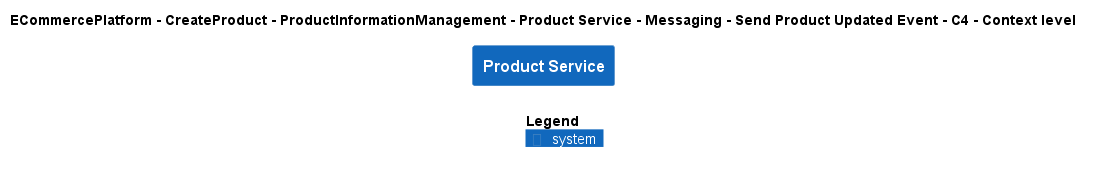

The diagram above was rendered by PlantUML. Its source (embedded in the PNG):
@startuml
!include ..\..\..\..\..\..\..\..\..\.c4s\C4_Context.puml

AddElementTag("c4interflow:lifecycle:new", $bgColor=green, $fontColor=#ffffff, $borderColor=green, $shadowing="False")
AddElementTag("c4interflow:lifecycle:changed", $bgColor=orange, $fontColor=#ffffff, $borderColor=orange, $shadowing="False")
AddElementTag("c4interflow:lifecycle:removed", $bgColor=red, $fontColor=#ffffff, $borderColor=red, $shadowing="False")

AddRelTag("c4interflow:lifecycle:new", $textColor=green, $lineColor=green)
AddRelTag("c4interflow:lifecycle:changed", $textColor=orange, $lineColor=orange)
AddRelTag("c4interflow:lifecycle:removed", $textColor=red, $lineColor=red)

SHOW_PERSON_PORTRAIT()
LAYOUT_TOP_DOWN()

skinparam linetype polyline

title ECommercePlatform - CreateProduct - ProductInformationManagement - Product Service - Messaging - Send Product Updated Event - C4 - Context level

System(ECommercePlatform.CreateProduct.ProductInformationManagement.SoftwareSystems.ProductService, "Product Service", "")



SHOW_LEGEND()
@enduml